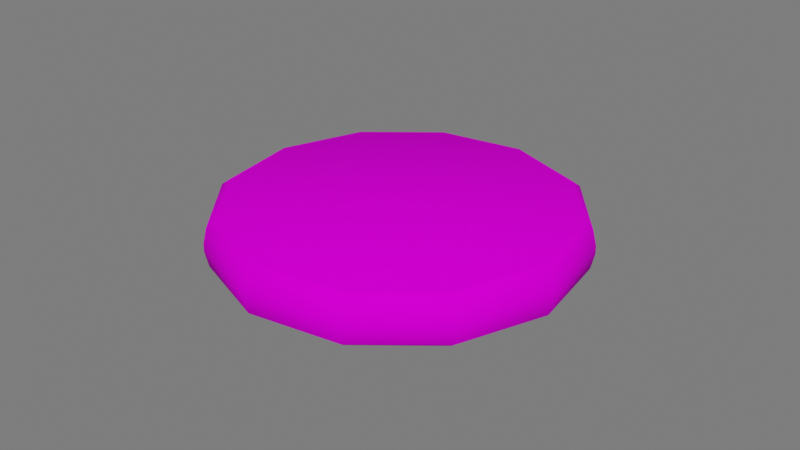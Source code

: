 # Source: Carne.blend  (saved by Blender 3.1.7; exported with 4.5.12 LTS)
import bpy
from mathutils import Matrix  # noqa: F401  (used for matrix-valued properties, if any)

bpy.ops.wm.read_factory_settings(use_empty=True)
scene = bpy.context.scene
scene.name = 'Scene'

# ---- collections
col_collection = bpy.data.collections.new('Collection'); scene.collection.children.link(col_collection)
col_luz__camera = bpy.data.collections.new('Luz, camera'); scene.collection.children.link(col_luz__camera)
col_piso = bpy.data.collections.new('Piso'); scene.collection.children.link(col_piso)

# ---- images (referenced by path relative to the original .blend; pixels are not part of the script)
import os
ASSET_DIR = os.environ.get("B2B_ASSET_DIR", "")  # directory of the original .blend (textures are referenced by path, not embedded)
HERE = os.path.dirname(os.path.abspath(__file__))  # packed textures are extracted next to this script under _unpacked/

def load_image(name, relpath, width, height, colorspace="sRGB"):
    """Load a texture the original file referenced (path relative to the .blend, or extracted next to this script)."""
    p = next((c for c in (os.path.join(HERE, relpath), os.path.join(ASSET_DIR, relpath)) if relpath and os.path.exists(c)), "")
    if p:
        img = bpy.data.images.load(p, check_existing=True)
        img.name = name
    else:  # same state as the original file: an image datablock whose file is absent (Cycles renders it pink)
        img = bpy.data.images.new(name, width, height)
        img.source = "FILE"
        img.filepath = "//" + (relpath or name)
    img.colorspace_settings.name = colorspace
    return img
img_atlas_1_png = load_image('Atlas 1.png', 'Atlas 1.png', 1024, 1024, 'sRGB')

# ---- materials (node trees are filled in below, after node groups)
mat_atlas_2__completo = bpy.data.materials.new('Atlas 2 (Completo)')
mat_atlas_2__completo.use_transparent_shadow = False

# ---- material node trees
mat_atlas_2__completo.use_nodes = True; mat_atlas_2__completo.node_tree.nodes.clear()
_N = mat_atlas_2__completo.node_tree.nodes; _L = mat_atlas_2__completo.node_tree.links
n0 = _N.new('ShaderNodeOutputMaterial'); n0.name = 'Material Output'; n0.location = (300, 300)
n1 = _N.new('ShaderNodeBsdfPrincipled'); n1.name = 'Principled BSDF'; n1.location = (10, 300)
n1.distribution = 'GGX'
n1.subsurface_method = 'RANDOM_WALK_SKIN'
n1.inputs[2].default_value = 0.7915
n1.inputs[3].default_value = 1.45
n1.inputs[13].default_value = 0.01186
n1.inputs[27].default_value = (0.0, 0.0, 0.0, 1.0)
n1.inputs[28].default_value = 1.0
n2 = _N.new('ShaderNodeBump'); n2.name = 'Bump'; n2.location = (-173, -154)
n2.inputs[0].default_value = 0.0
n2.inputs[1].default_value = 1.0
n2.inputs[2].default_value = 1.0
n3 = _N.new('ShaderNodeTexImage'); n3.name = 'Image Texture'; n3.location = (-449, 225)
n3.image = img_atlas_1_png
_L.new(n1.outputs[0], n0.inputs[0])
_L.new(n3.outputs[0], n1.inputs[0])
_L.new(n3.outputs[0], n2.inputs[3])
_L.new(n2.outputs[0], n1.inputs[5])
n0.is_active_output = True

# ---- world
world_world = bpy.data.worlds.new('World'); scene.world = world_world
world_world.use_nodes = True; world_world.node_tree.nodes.clear()
_N = world_world.node_tree.nodes; _L = world_world.node_tree.links
n0 = _N.new('ShaderNodeOutputWorld'); n0.name = 'World Output'; n0.location = (300, 300)
n1 = _N.new('ShaderNodeBackground'); n1.name = 'Background'; n1.location = (10, 300)
n1.inputs[0].default_value = (0.05088, 0.05088, 0.05088, 1.0)
n1.inputs[1].default_value = 3.4
_L.new(n1.outputs[0], n0.inputs[0])
n0.is_active_output = True
world_world.color = (0.05088, 0.05088, 0.05088)
world_world.use_sun_shadow = False
world_world.sun_shadow_jitter_overblur = 0.0

# ---- meshes
me_sphere_052 = bpy.data.meshes.new('Sphere.052')
me_sphere_052.from_pydata([(-0.7203, -2.353, 3.725e-09), (-0.7734, -2.526, 0.2475), (-0.7578, -2.476, 0.07249), (0.5526, -2.398, 3.725e-09), (0.5934, -2.575, 0.2475), (0.5815, -2.523, 0.07249), (1.677, -1.8, 3.725e-09), (1.801, -1.933, 0.2475), (1.765, -1.894, 0.07249), (2.353, -0.7202, 3.725e-09), (2.526, -0.7734, 0.2475), (2.476, -0.7578, 0.07249), (2.398, 0.5526, 3.725e-09), (2.575, 0.5934, 0.2475), (2.523, 0.5815, 0.07249), (1.8, 1.677, 3.725e-09), (1.933, 1.801, 0.2475), (1.894, 1.765, 0.07249), (0.7202, 2.353, 3.725e-09), (0.7734, 2.526, 0.2475), (0.7578, 2.476, 0.07249), (-0.5526, 2.398, 3.725e-09), (-0.5934, 2.575, 0.2475), (-0.5815, 2.523, 0.07249), (-1.677, 1.8, 3.725e-09), (-1.801, 1.933, 0.2475), (-1.765, 1.894, 0.07249), (-2.353, 0.7202, 3.725e-09), (-2.526, 0.7734, 0.2475), (-2.476, 0.7578, 0.07249), (-2.398, -0.5526, 3.725e-09), (-2.575, -0.5934, 0.2475), (-2.523, -0.5815, 0.07249), (-1.933, -1.801, 0.2475), (-1.8, -1.677, 3.725e-09), (-1.894, -1.765, 0.07249), (-1.8, -1.677, 0.5854), (-1.933, -1.801, 0.3379), (-1.894, -1.765, 0.5129), (-0.7734, -2.526, 0.3379), (-0.7203, -2.353, 0.5854), (-0.7578, -2.476, 0.5129), (0.5934, -2.575, 0.3379), (0.5526, -2.398, 0.5854), (0.5815, -2.523, 0.5129), (1.801, -1.933, 0.3379), (1.677, -1.8, 0.5854), (1.765, -1.894, 0.5129), (2.526, -0.7734, 0.3379), (2.353, -0.7202, 0.5854), (2.476, -0.7578, 0.5129), (2.575, 0.5934, 0.3379), (2.398, 0.5526, 0.5854), (2.523, 0.5815, 0.5129), (1.933, 1.801, 0.3379), (1.8, 1.677, 0.5854), (1.894, 1.765, 0.5129), (0.7734, 2.526, 0.3379), (0.7202, 2.353, 0.5854), (0.7578, 2.476, 0.5129), (-0.5934, 2.575, 0.3379), (-0.5526, 2.398, 0.5854), (-0.5815, 2.523, 0.5129), (-1.801, 1.933, 0.3379), (-1.677, 1.8, 0.5854), (-1.765, 1.894, 0.5129), (-2.526, 0.7734, 0.3379), (-2.353, 0.7202, 0.5854), (-2.476, 0.7578, 0.5129), (-2.575, -0.5934, 0.3379), (-2.398, -0.5526, 0.5854), (-2.523, -0.5815, 0.5129)], [], [(1, 4, 42, 39), (22, 25, 63, 60), (13, 16, 54, 51), (70, 36, 40, 43, 46, 49, 52, 55, 58, 61, 64, 67), (4, 7, 45, 42), (25, 28, 66, 63), (16, 19, 57, 54), (7, 10, 48, 45), (28, 31, 69, 66), (19, 22, 60, 57), (10, 13, 51, 48), (31, 33, 37, 69), (30, 27, 24, 21, 18, 15, 12, 9, 6, 3, 0, 34), (34, 0, 2, 35), (35, 2, 1, 33), (0, 3, 5, 2), (2, 5, 4, 1), (7, 4, 5, 8), (8, 5, 3, 6), (10, 7, 8, 11), (11, 8, 6, 9), (9, 12, 14, 11), (11, 14, 13, 10), (12, 15, 17, 14), (14, 17, 16, 13), (15, 18, 20, 17), (17, 20, 19, 16), (18, 21, 23, 20), (20, 23, 22, 19), (25, 22, 23, 26), (26, 23, 21, 24), (28, 25, 26, 29), (29, 26, 24, 27), (27, 30, 32, 29), (29, 32, 31, 28), (30, 34, 35, 32), (32, 35, 33, 31), (37, 39, 41, 38), (38, 41, 40, 36), (39, 42, 44, 41), (41, 44, 43, 40), (46, 43, 44, 47), (47, 44, 42, 45), (49, 46, 47, 50), (50, 47, 45, 48), (48, 51, 53, 50), (50, 53, 52, 49), (51, 54, 56, 53), (53, 56, 55, 52), (54, 57, 59, 56), (56, 59, 58, 55), (57, 60, 62, 59), (59, 62, 61, 58), (64, 61, 62, 65), (65, 62, 60, 63), (67, 64, 65, 68), (68, 65, 63, 66), (66, 69, 71, 68), (68, 71, 70, 67), (69, 37, 38, 71), (71, 38, 36, 70), (33, 1, 39, 37)])
me_sphere_052.polygons.foreach_set('use_smooth', [True] * 62)
_uv = me_sphere_052.uv_layers.new(name='UVMap')
_uv.uv.foreach_set('vector', [0.1175, 0.3505, 0.1129, 0.3492, 0.1127, 0.3495, 0.1175, 0.3508, 0.122, 0.3334, 0.1254, 0.3368, 0.1257, 0.3366, 0.1222, 0.3331, 0.1095, 0.3368, 0.1129, 0.3334, 0.1127, 0.3331, 0.1093, 0.3366, 0.1258, 0.3462, 0.1223, 0.3497, 0.1175, 0.351, 0.1126, 0.3497, 0.1091, 0.3462, 0.1078, 0.3413, 0.1091, 0.3365, 0.1126, 0.333, 0.1175, 0.3317, 0.1223, 0.333, 0.1258, 0.3365, 0.1271, 0.3413, 0.1129, 0.3492, 0.1095, 0.3459, 0.1093, 0.3461, 0.1127, 0.3495, 0.1254, 0.3368, 0.1266, 0.3413, 0.1269, 0.3413, 0.1257, 0.3366, 0.1129, 0.3334, 0.1175, 0.3322, 0.1175, 0.3319, 0.1127, 0.3331, 0.1095, 0.3459, 0.1083, 0.3413, 0.108, 0.3413, 0.1093, 0.3461, 0.1266, 0.3413, 0.1254, 0.3459, 0.1257, 0.3461, 0.1269, 0.3413, 0.1175, 0.3322, 0.122, 0.3334, 0.1222, 0.3331, 0.1175, 0.3319, 0.1083, 0.3413, 0.1095, 0.3368, 0.1093, 0.3366, 0.108, 0.3413, 0.1254, 0.3459, 0.122, 0.3492, 0.1222, 0.3495, 0.1257, 0.3461, 0.1258, 0.3462, 0.1271, 0.3413, 0.1258, 0.3365, 0.1223, 0.333, 0.1175, 0.3317, 0.1126, 0.333, 0.1091, 0.3365, 0.1078, 0.3413, 0.1091, 0.3462, 0.1126, 0.3497, 0.1175, 0.351, 0.1223, 0.3497, 0.1223, 0.3497, 0.1175, 0.351, 0.1175, 0.3506, 0.1221, 0.3494, 0.1221, 0.3494, 0.1175, 0.3506, 0.1175, 0.3505, 0.122, 0.3492, 0.1175, 0.351, 0.1126, 0.3497, 0.1128, 0.3494, 0.1175, 0.3506, 0.1175, 0.3506, 0.1128, 0.3494, 0.1129, 0.3492, 0.1175, 0.3505, 0.1095, 0.3459, 0.1129, 0.3492, 0.1128, 0.3494, 0.1094, 0.346, 0.1094, 0.346, 0.1128, 0.3494, 0.1126, 0.3497, 0.1091, 0.3462, 0.1083, 0.3413, 0.1095, 0.3459, 0.1094, 0.346, 0.1082, 0.3413, 0.1082, 0.3413, 0.1094, 0.346, 0.1091, 0.3462, 0.1078, 0.3413, 0.1078, 0.3413, 0.1091, 0.3365, 0.1094, 0.3367, 0.1082, 0.3413, 0.1082, 0.3413, 0.1094, 0.3367, 0.1095, 0.3368, 0.1083, 0.3413, 0.1091, 0.3365, 0.1126, 0.333, 0.1128, 0.3333, 0.1094, 0.3367, 0.1094, 0.3367, 0.1128, 0.3333, 0.1129, 0.3334, 0.1095, 0.3368, 0.1126, 0.333, 0.1175, 0.3317, 0.1175, 0.332, 0.1128, 0.3333, 0.1128, 0.3333, 0.1175, 0.332, 0.1175, 0.3322, 0.1129, 0.3334, 0.1175, 0.3317, 0.1223, 0.333, 0.1221, 0.3333, 0.1175, 0.332, 0.1175, 0.332, 0.1221, 0.3333, 0.122, 0.3334, 0.1175, 0.3322, 0.1254, 0.3368, 0.122, 0.3334, 0.1221, 0.3333, 0.1255, 0.3367, 0.1255, 0.3367, 0.1221, 0.3333, 0.1223, 0.333, 0.1258, 0.3365, 0.1266, 0.3413, 0.1254, 0.3368, 0.1255, 0.3367, 0.1268, 0.3413, 0.1268, 0.3413, 0.1255, 0.3367, 0.1258, 0.3365, 0.1271, 0.3413, 0.1271, 0.3413, 0.1258, 0.3462, 0.1255, 0.346, 0.1268, 0.3413, 0.1268, 0.3413, 0.1255, 0.346, 0.1254, 0.3459, 0.1266, 0.3413, 0.1258, 0.3462, 0.1223, 0.3497, 0.1221, 0.3494, 0.1255, 0.346, 0.1255, 0.346, 0.1221, 0.3494, 0.122, 0.3492, 0.1254, 0.3459, 0.1222, 0.3495, 0.1175, 0.3508, 0.1175, 0.3517, 0.1226, 0.3503, 0.1226, 0.3503, 0.1175, 0.3517, 0.1175, 0.351, 0.1223, 0.3497, 0.1175, 0.3508, 0.1127, 0.3495, 0.1123, 0.3503, 0.1175, 0.3517, 0.1175, 0.3517, 0.1123, 0.3503, 0.1126, 0.3497, 0.1175, 0.351, 0.1091, 0.3462, 0.1126, 0.3497, 0.1123, 0.3503, 0.1085, 0.3465, 0.1085, 0.3465, 0.1123, 0.3503, 0.1127, 0.3495, 0.1093, 0.3461, 0.1078, 0.3413, 0.1091, 0.3462, 0.1085, 0.3465, 0.1071, 0.3413, 0.1071, 0.3413, 0.1085, 0.3465, 0.1093, 0.3461, 0.108, 0.3413, 0.108, 0.3413, 0.1093, 0.3366, 0.1085, 0.3361, 0.1071, 0.3413, 0.1071, 0.3413, 0.1085, 0.3361, 0.1091, 0.3365, 0.1078, 0.3413, 0.1093, 0.3366, 0.1127, 0.3331, 0.1123, 0.3324, 0.1085, 0.3361, 0.1085, 0.3361, 0.1123, 0.3324, 0.1126, 0.333, 0.1091, 0.3365, 0.1127, 0.3331, 0.1175, 0.3319, 0.1175, 0.331, 0.1123, 0.3324, 0.1123, 0.3324, 0.1175, 0.331, 0.1175, 0.3317, 0.1126, 0.333, 0.1175, 0.3319, 0.1222, 0.3331, 0.1226, 0.3324, 0.1175, 0.331, 0.1175, 0.331, 0.1226, 0.3324, 0.1223, 0.333, 0.1175, 0.3317, 0.1258, 0.3365, 0.1223, 0.333, 0.1226, 0.3324, 0.1264, 0.3361, 0.1264, 0.3361, 0.1226, 0.3324, 0.1222, 0.3331, 0.1257, 0.3366, 0.1271, 0.3413, 0.1258, 0.3365, 0.1264, 0.3361, 0.1278, 0.3413, 0.1278, 0.3413, 0.1264, 0.3361, 0.1257, 0.3366, 0.1269, 0.3413, 0.1269, 0.3413, 0.1257, 0.3461, 0.1264, 0.3465, 0.1278, 0.3413, 0.1278, 0.3413, 0.1264, 0.3465, 0.1258, 0.3462, 0.1271, 0.3413, 0.1257, 0.3461, 0.1222, 0.3495, 0.1226, 0.3503, 0.1264, 0.3465, 0.1264, 0.3465, 0.1226, 0.3503, 0.1223, 0.3497, 0.1258, 0.3462, 0.122, 0.3492, 0.1175, 0.3505, 0.1175, 0.3508, 0.1222, 0.3495])
me_sphere_052.materials.append(mat_atlas_2__completo)
me_sphere_052.update()

# ---- objects
ob_sphere_031 = bpy.data.objects.new('Sphere.031', me_sphere_052)

# ---- transforms, parenting, visibility, modifiers, constraints
ob_sphere_031.location = (0.0, 0.0, 0.0)
ob_sphere_031.rotation_euler = (0.0, -0.0, 1.241)
ob_sphere_031.scale = (0.6834, 0.6834, 0.8919)

# ---- collection membership
col_collection.objects.link(ob_sphere_031)

# ---- scene / render settings (as saved in the file)
scene.frame_start = 1; scene.frame_end = 20; scene.frame_set(10)
scene.render.engine = 'BLENDER_EEVEE_NEXT'
scene.cycles.sampling_pattern = 'TABULATED_SOBOL'
scene.cycles.use_light_tree = False
scene.view_settings.view_transform = 'Filmic'
bpy.context.view_layer.update()

# ---- added for rendering (the .blend has no active camera and no usable light): camera, sun
cam_auto = bpy.data.cameras.new('AutoCamera')
cam_auto.lens = 50.0
cam_auto.sensor_width = 36.0
cam_auto.clip_end = 1000.0
ob_auto_camera = bpy.data.objects.new('AutoCamera', cam_auto)
scene.collection.objects.link(ob_auto_camera)
ob_auto_camera.location = (5.86767, -7.04121, 4.95519)
ob_auto_camera.rotation_euler = (1.09748, -7.21219e-08, 0.694738)
scene.camera = ob_auto_camera
light_auto_sun = bpy.data.lights.new('AutoSun', 'SUN')
light_auto_sun.energy = 3.0
light_auto_sun.angle = 0.0523599
ob_auto_sun = bpy.data.objects.new('AutoSun', light_auto_sun)
scene.collection.objects.link(ob_auto_sun)
ob_auto_sun.rotation_euler = (0.872665, 0.174533, 0.523599)
bpy.context.view_layer.update()
